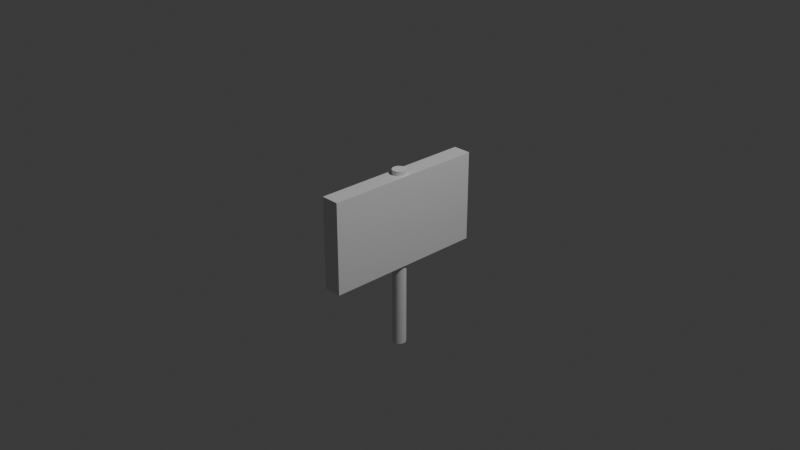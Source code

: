 # Source: Sign.blend  (saved by Blender 4.5.90; exported with 4.5.12 LTS)
import bpy
from mathutils import Matrix  # noqa: F401  (used for matrix-valued properties, if any)

bpy.ops.wm.read_factory_settings(use_empty=True)
scene = bpy.context.scene
scene.name = 'Scene'

# ---- collections
col_collection = bpy.data.collections.new('Collection'); scene.collection.children.link(col_collection)

# ---- materials (node trees are filled in below, after node groups)
mat_material = bpy.data.materials.new('Material')
mat_material.alpha_threshold = 0.0
mat_material.roughness = 0.5
mat_material.line_color = (0.0, 0.0, 0.0, 1.0)

# ---- material node trees
mat_material.use_nodes = True; mat_material.node_tree.nodes.clear()
_N = mat_material.node_tree.nodes; _L = mat_material.node_tree.links
n0 = _N.new('ShaderNodeOutputMaterial'); n0.name = 'Material Output'; n0.location = (200, 100)
n1 = _N.new('ShaderNodeBsdfPrincipled'); n1.name = 'Principled BSDF'; n1.location = (-200, 100)
n1.inputs[3].default_value = 1.45
_L.new(n1.outputs[0], n0.inputs[0])
n0.is_active_output = True

# ---- world
world_world = bpy.data.worlds.new('World'); scene.world = world_world
world_world.use_nodes = True; world_world.node_tree.nodes.clear()
_N = world_world.node_tree.nodes; _L = world_world.node_tree.links
n0 = _N.new('ShaderNodeOutputWorld'); n0.name = 'World Output'; n0.location = (200, 100)
n1 = _N.new('ShaderNodeBackground'); n1.name = 'Background'; n1.location = (-200, 100)
n1.inputs[0].default_value = (0.05088, 0.05088, 0.05088, 1.0)
_L.new(n1.outputs[0], n0.inputs[0])
n0.is_active_output = True
world_world.color = (0.05088, 0.05088, 0.05088)
world_world.sun_shadow_jitter_overblur = 0.0

# ---- cameras
cam_camera = bpy.data.cameras.new('Camera')
cam_camera.clip_end = 100.0
cam_camera.ortho_scale = 7.314

# ---- lights
light_light = bpy.data.lights.new('Light', 'POINT')
light_light.energy = 1000.0
light_light.shadow_soft_size = 0.1

# ---- meshes
me_cube = bpy.data.meshes.new('Cube')
me_cube.from_pydata([(1.0, 1.0, 1.0), (1.0, 1.0, -1.0), (1.0, -1.0, 1.0), (1.0, -1.0, -1.0), (-1.0, 1.0, 1.0), (-1.0, 1.0, -1.0), (-1.0, -1.0, 1.0), (-1.0, -1.0, -1.0)], [], [(0, 4, 6, 2), (3, 2, 6, 7), (7, 6, 4, 5), (5, 1, 3, 7), (1, 0, 2, 3), (5, 4, 0, 1)])
_uv = me_cube.uv_layers.new(name='UVMap')
_uv.uv.foreach_set('vector', [0.625, 0.5, 0.875, 0.5, 0.875, 0.75, 0.625, 0.75, 0.375, 0.75, 0.625, 0.75, 0.625, 1.0, 0.375, 1.0, 0.375, 0.0, 0.625, 0.0, 0.625, 0.25, 0.375, 0.25, 0.125, 0.5, 0.375, 0.5, 0.375, 0.75, 0.125, 0.75, 0.375, 0.5, 0.625, 0.5, 0.625, 0.75, 0.375, 0.75, 0.375, 0.25, 0.625, 0.25, 0.625, 0.5, 0.375, 0.5])
me_cube.materials.append(mat_material)
me_cube.use_mirror_vertex_groups = False
me_cube.update()
me_cylinder = bpy.data.meshes.new('Cylinder')
me_cylinder.from_pydata([(0.0, 1.0, -1.0), (0.0, 1.0, 1.0), (0.1951, 0.9808, -1.0), (0.1951, 0.9808, 1.0), (0.3827, 0.9239, -1.0), (0.3827, 0.9239, 1.0), (0.5556, 0.8315, -1.0), (0.5556, 0.8315, 1.0), (0.7071, 0.7071, -1.0), (0.7071, 0.7071, 1.0), (0.8315, 0.5556, -1.0), (0.8315, 0.5556, 1.0), (0.9239, 0.3827, -1.0), (0.9239, 0.3827, 1.0), (0.9808, 0.1951, -1.0), (0.9808, 0.1951, 1.0), (1.0, 0.0, -1.0), (1.0, 0.0, 1.0), (0.9808, -0.1951, -1.0), (0.9808, -0.1951, 1.0), (0.9239, -0.3827, -1.0), (0.9239, -0.3827, 1.0), (0.8315, -0.5556, -1.0), (0.8315, -0.5556, 1.0), (0.7071, -0.7071, -1.0), (0.7071, -0.7071, 1.0), (0.5556, -0.8315, -1.0), (0.5556, -0.8315, 1.0), (0.3827, -0.9239, -1.0), (0.3827, -0.9239, 1.0), (0.1951, -0.9808, -1.0), (0.1951, -0.9808, 1.0), (0.0, -1.0, -1.0), (0.0, -1.0, 1.0), (-0.1951, -0.9808, -1.0), (-0.1951, -0.9808, 1.0), (-0.3827, -0.9239, -1.0), (-0.3827, -0.9239, 1.0), (-0.5556, -0.8315, -1.0), (-0.5556, -0.8315, 1.0), (-0.7071, -0.7071, -1.0), (-0.7071, -0.7071, 1.0), (-0.8315, -0.5556, -1.0), (-0.8315, -0.5556, 1.0), (-0.9239, -0.3827, -1.0), (-0.9239, -0.3827, 1.0), (-0.9808, -0.1951, -1.0), (-0.9808, -0.1951, 1.0), (-1.0, 0.0, -1.0), (-1.0, 0.0, 1.0), (-0.9808, 0.1951, -1.0), (-0.9808, 0.1951, 1.0), (-0.9239, 0.3827, -1.0), (-0.9239, 0.3827, 1.0), (-0.8315, 0.5556, -1.0), (-0.8315, 0.5556, 1.0), (-0.7071, 0.7071, -1.0), (-0.7071, 0.7071, 1.0), (-0.5556, 0.8315, -1.0), (-0.5556, 0.8315, 1.0), (-0.3827, 0.9239, -1.0), (-0.3827, 0.9239, 1.0), (-0.1951, 0.9808, -1.0), (-0.1951, 0.9808, 1.0)], [], [(0, 1, 3, 2), (2, 3, 5, 4), (4, 5, 7, 6), (6, 7, 9, 8), (8, 9, 11, 10), (10, 11, 13, 12), (12, 13, 15, 14), (14, 15, 17, 16), (16, 17, 19, 18), (18, 19, 21, 20), (20, 21, 23, 22), (22, 23, 25, 24), (24, 25, 27, 26), (26, 27, 29, 28), (28, 29, 31, 30), (30, 31, 33, 32), (32, 33, 35, 34), (34, 35, 37, 36), (36, 37, 39, 38), (38, 39, 41, 40), (40, 41, 43, 42), (42, 43, 45, 44), (44, 45, 47, 46), (46, 47, 49, 48), (48, 49, 51, 50), (50, 51, 53, 52), (52, 53, 55, 54), (54, 55, 57, 56), (56, 57, 59, 58), (58, 59, 61, 60), (3, 1, 63, 61, 59, 57, 55, 53, 51, 49, 47, 45, 43, 41, 39, 37, 35, 33, 31, 29, 27, 25, 23, 21, 19, 17, 15, 13, 11, 9, 7, 5), (60, 61, 63, 62), (62, 63, 1, 0), (0, 2, 4, 6, 8, 10, 12, 14, 16, 18, 20, 22, 24, 26, 28, 30, 32, 34, 36, 38, 40, 42, 44, 46, 48, 50, 52, 54, 56, 58, 60, 62)])
_uv = me_cylinder.uv_layers.new(name='UVMap')
_uv.uv.foreach_set('vector', [1.0, 0.5, 1.0, 1.0, 0.9688, 1.0, 0.9688, 0.5, 0.9688, 0.5, 0.9688, 1.0, 0.9375, 1.0, 0.9375, 0.5, 0.9375, 0.5, 0.9375, 1.0, 0.9062, 1.0, 0.9062, 0.5, 0.9062, 0.5, 0.9062, 1.0, 0.875, 1.0, 0.875, 0.5, 0.875, 0.5, 0.875, 1.0, 0.8438, 1.0, 0.8438, 0.5, 0.8438, 0.5, 0.8438, 1.0, 0.8125, 1.0, 0.8125, 0.5, 0.8125, 0.5, 0.8125, 1.0, 0.7812, 1.0, 0.7812, 0.5, 0.7812, 0.5, 0.7812, 1.0, 0.75, 1.0, 0.75, 0.5, 0.75, 0.5, 0.75, 1.0, 0.7188, 1.0, 0.7188, 0.5, 0.7188, 0.5, 0.7188, 1.0, 0.6875, 1.0, 0.6875, 0.5, 0.6875, 0.5, 0.6875, 1.0, 0.6562, 1.0, 0.6562, 0.5, 0.6562, 0.5, 0.6562, 1.0, 0.625, 1.0, 0.625, 0.5, 0.625, 0.5, 0.625, 1.0, 0.5938, 1.0, 0.5938, 0.5, 0.5938, 0.5, 0.5938, 1.0, 0.5625, 1.0, 0.5625, 0.5, 0.5625, 0.5, 0.5625, 1.0, 0.5312, 1.0, 0.5312, 0.5, 0.5312, 0.5, 0.5312, 1.0, 0.5, 1.0, 0.5, 0.5, 0.5, 0.5, 0.5, 1.0, 0.4688, 1.0, 0.4688, 0.5, 0.4688, 0.5, 0.4688, 1.0, 0.4375, 1.0, 0.4375, 0.5, 0.4375, 0.5, 0.4375, 1.0, 0.4062, 1.0, 0.4062, 0.5, 0.4062, 0.5, 0.4062, 1.0, 0.375, 1.0, 0.375, 0.5, 0.375, 0.5, 0.375, 1.0, 0.3438, 1.0, 0.3438, 0.5, 0.3438, 0.5, 0.3438, 1.0, 0.3125, 1.0, 0.3125, 0.5, 0.3125, 0.5, 0.3125, 1.0, 0.2812, 1.0, 0.2812, 0.5, 0.2812, 0.5, 0.2812, 1.0, 0.25, 1.0, 0.25, 0.5, 0.25, 0.5, 0.25, 1.0, 0.2188, 1.0, 0.2188, 0.5, 0.2188, 0.5, 0.2188, 1.0, 0.1875, 1.0, 0.1875, 0.5, 0.1875, 0.5, 0.1875, 1.0, 0.1562, 1.0, 0.1562, 0.5, 0.1562, 0.5, 0.1562, 1.0, 0.125, 1.0, 0.125, 0.5, 0.125, 0.5, 0.125, 1.0, 0.09375, 1.0, 0.09375, 0.5, 0.09375, 0.5, 0.09375, 1.0, 0.0625, 1.0, 0.0625, 0.5, 0.2968, 0.4854, 0.25, 0.49, 0.2032, 0.4854, 0.1582, 0.4717, 0.1167, 0.4496, 0.08029, 0.4197, 0.05045, 0.3833, 0.02827, 0.3418, 0.01461, 0.2968, 0.01, 0.25, 0.01461, 0.2032, 0.02827, 0.1582, 0.05045, 0.1167, 0.08029, 0.08029, 0.1167, 0.05045, 0.1582, 0.02827, 0.2032, 0.01461, 0.25, 0.01, 0.2968, 0.01461, 0.3418, 0.02827, 0.3833, 0.05045, 0.4197, 0.08029, 0.4496, 0.1167, 0.4717, 0.1582, 0.4854, 0.2032, 0.49, 0.25, 0.4854, 0.2968, 0.4717, 0.3418, 0.4496, 0.3833, 0.4197, 0.4197, 0.3833, 0.4496, 0.3418, 0.4717, 0.0625, 0.5, 0.0625, 1.0, 0.03125, 1.0, 0.03125, 0.5, 0.03125, 0.5, 0.03125, 1.0, 0.0, 1.0, 0.0, 0.5, 0.75, 0.49, 0.7968, 0.4854, 0.8418, 0.4717, 0.8833, 0.4496, 0.9197, 0.4197, 0.9496, 0.3833, 0.9717, 0.3418, 0.9854, 0.2968, 0.99, 0.25, 0.9854, 0.2032, 0.9717, 0.1582, 0.9496, 0.1167, 0.9197, 0.08029, 0.8833, 0.05045, 0.8418, 0.02827, 0.7968, 0.01461, 0.75, 0.01, 0.7032, 0.01461, 0.6582, 0.02827, 0.6167, 0.05045, 0.5803, 0.08029, 0.5504, 0.1167, 0.5283, 0.1582, 0.5146, 0.2032, 0.51, 0.25, 0.5146, 0.2968, 0.5283, 0.3418, 0.5504, 0.3833, 0.5803, 0.4197, 0.6167, 0.4496, 0.6582, 0.4717, 0.7032, 0.4854])
me_cylinder.update()

# ---- objects
ob_cube = bpy.data.objects.new('Cube', me_cube)
ob_light = bpy.data.objects.new('Light', light_light)
ob_camera = bpy.data.objects.new('Camera', cam_camera)
ob_cylinder = bpy.data.objects.new('Cylinder', me_cylinder)

# ---- transforms, parenting, visibility, modifiers, constraints
ob_cube.location = (0.0, 0.0, 0.0)
ob_cube.scale = (0.1, 0.9, 0.5)
ob_cube.lock_rotations_4d = False
ob_cube.empty_display_type = 'ARROWS'
ob_cube.lineart.crease_threshold = 0.0
ob_light.location = (4.076, 1.005, 5.904)
ob_light.rotation_euler = (0.6503, 0.05522, 1.866)
ob_light.lock_rotations_4d = False
ob_light.empty_display_type = 'ARROWS'
ob_light.color = (0.0, 0.0, 0.0, 0.0)
ob_light.lineart.crease_threshold = 0.0
ob_camera.location = (7.359, -6.926, 4.958)
ob_camera.rotation_euler = (1.109, 0.0, 0.8149)
ob_camera.lock_rotations_4d = False
ob_camera.empty_display_type = 'ARROWS'
ob_camera.color = (0.0, 0.0, 0.0, 0.0)
ob_camera.display_type = 'WIRE'
ob_camera.lineart.crease_threshold = 0.0
ob_cylinder.location = (0.0, 0.0, -0.4498)
ob_cylinder.scale = (0.075, 0.075, 1.0)

# ---- collection membership
col_collection.objects.link(ob_cube)
col_collection.objects.link(ob_light)
col_collection.objects.link(ob_camera)
col_collection.objects.link(ob_cylinder)

# ---- scene / render settings (as saved in the file)
scene.camera = ob_camera
scene.frame_start = 1; scene.frame_end = 250; scene.frame_set(1)
scene.render.engine = 'BLENDER_EEVEE_NEXT'
bpy.context.view_layer.update()
